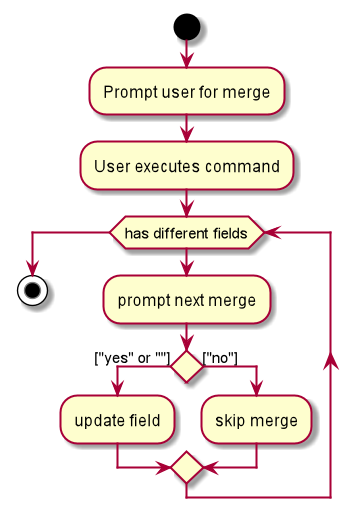

The diagram above was rendered by PlantUML. Its source (embedded in the PNG):
@startuml
start

:Prompt user for merge;
:User executes command;

while (has different fields)
    :prompt next merge;
    if () then (["yes" or ""])

    :update field;

    else (["no"])

    :skip merge;

    endif
endwhile
stop
@enduml